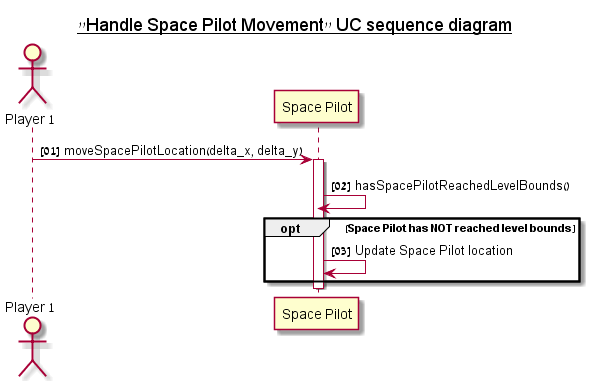

The diagram above was rendered by PlantUML. Its source (embedded in the PNG):
@startuml

	title __"Handle Space Pilot Movement" UC sequence diagram__
	autonumber "<b>[00]"
	
	actor "Player 1" as player1
	participant "Space Pilot" as spacePilot
	
	player1 -> spacePilot : moveSpacePilotLocation(delta_x, delta_y)
	activate spacePilot
	spacePilot -> spacePilot : hasSpacePilotReachedLevelBounds()
	deactivate player1
			
	opt Space Pilot has NOT reached level bounds
		spacePilot -> spacePilot : Update Space Pilot location
	end
	
	deactivate spacePilot	
	
@enduml